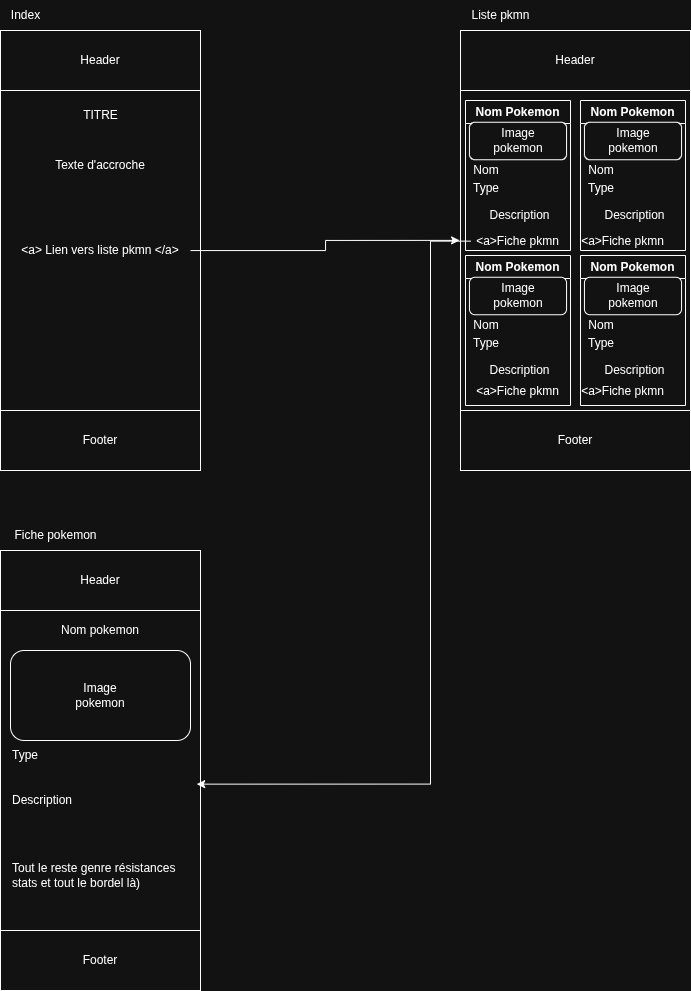

The diagram above was exported from draw.io. Its source (the exported page's mxGraphModel, read from the mxfile embedded in the PNG):
<mxGraphModel dx="1678" dy="931" grid="1" gridSize="10" guides="1" tooltips="1" connect="1" arrows="1" fold="1" page="1" pageScale="1" pageWidth="827" pageHeight="1169" math="0" shadow="0">
  <root>
    <mxCell id="0" />
    <mxCell id="1" parent="0" />
    <mxCell id="-lQ4sOh1KJ12JHMs_Cp0-2" value="" style="swimlane;startSize=0;" parent="1" vertex="1">
      <mxGeometry x="40" y="40" width="200" height="440" as="geometry" />
    </mxCell>
    <mxCell id="-lQ4sOh1KJ12JHMs_Cp0-3" value="Header" style="rounded=0;whiteSpace=wrap;html=1;" parent="-lQ4sOh1KJ12JHMs_Cp0-2" vertex="1">
      <mxGeometry width="200" height="60" as="geometry" />
    </mxCell>
    <mxCell id="-lQ4sOh1KJ12JHMs_Cp0-5" value="TITRE" style="text;html=1;align=center;verticalAlign=middle;resizable=0;points=[];autosize=1;strokeColor=none;fillColor=none;" parent="-lQ4sOh1KJ12JHMs_Cp0-2" vertex="1">
      <mxGeometry x="70" y="70" width="60" height="30" as="geometry" />
    </mxCell>
    <mxCell id="-lQ4sOh1KJ12JHMs_Cp0-6" value="Texte d'accroche" style="text;html=1;align=center;verticalAlign=middle;whiteSpace=wrap;rounded=0;" parent="-lQ4sOh1KJ12JHMs_Cp0-2" vertex="1">
      <mxGeometry x="10" y="110" width="180" height="50" as="geometry" />
    </mxCell>
    <mxCell id="-lQ4sOh1KJ12JHMs_Cp0-7" value="&amp;lt;a&amp;gt; Lien vers liste pkmn &amp;lt;/a&amp;gt;" style="text;html=1;align=center;verticalAlign=middle;whiteSpace=wrap;rounded=0;" parent="-lQ4sOh1KJ12JHMs_Cp0-2" vertex="1">
      <mxGeometry x="10" y="205" width="180" height="30" as="geometry" />
    </mxCell>
    <mxCell id="-lQ4sOh1KJ12JHMs_Cp0-8" value="Footer" style="rounded=0;whiteSpace=wrap;html=1;" parent="-lQ4sOh1KJ12JHMs_Cp0-2" vertex="1">
      <mxGeometry y="380" width="200" height="60" as="geometry" />
    </mxCell>
    <mxCell id="-lQ4sOh1KJ12JHMs_Cp0-4" value="Index" style="text;html=1;align=center;verticalAlign=middle;resizable=0;points=[];autosize=1;strokeColor=none;fillColor=none;" parent="1" vertex="1">
      <mxGeometry x="40" y="10" width="50" height="30" as="geometry" />
    </mxCell>
    <mxCell id="-lQ4sOh1KJ12JHMs_Cp0-9" value="" style="swimlane;startSize=0;" parent="1" vertex="1">
      <mxGeometry x="500" y="40" width="230" height="440" as="geometry" />
    </mxCell>
    <mxCell id="-lQ4sOh1KJ12JHMs_Cp0-10" value="Header" style="rounded=0;whiteSpace=wrap;html=1;" parent="-lQ4sOh1KJ12JHMs_Cp0-9" vertex="1">
      <mxGeometry width="230" height="60" as="geometry" />
    </mxCell>
    <mxCell id="-lQ4sOh1KJ12JHMs_Cp0-14" value="Footer" style="rounded=0;whiteSpace=wrap;html=1;" parent="-lQ4sOh1KJ12JHMs_Cp0-9" vertex="1">
      <mxGeometry y="380" width="230" height="60" as="geometry" />
    </mxCell>
    <mxCell id="uLYh4Ao8A7cG7wbsGNlp-8" value="" style="group" vertex="1" connectable="0" parent="-lQ4sOh1KJ12JHMs_Cp0-9">
      <mxGeometry x="5" y="70" width="105" height="150" as="geometry" />
    </mxCell>
    <mxCell id="-lQ4sOh1KJ12JHMs_Cp0-16" value="Nom Pokemon" style="swimlane;whiteSpace=wrap;html=1;" parent="uLYh4Ao8A7cG7wbsGNlp-8" vertex="1">
      <mxGeometry width="105" height="150" as="geometry" />
    </mxCell>
    <mxCell id="uLYh4Ao8A7cG7wbsGNlp-2" value="" style="rounded=1;whiteSpace=wrap;html=1;" vertex="1" parent="-lQ4sOh1KJ12JHMs_Cp0-16">
      <mxGeometry x="3.9375" y="21.75" width="97.125" height="37.5" as="geometry" />
    </mxCell>
    <mxCell id="uLYh4Ao8A7cG7wbsGNlp-1" value="Image pokemon" style="text;html=1;align=center;verticalAlign=middle;whiteSpace=wrap;rounded=0;" vertex="1" parent="-lQ4sOh1KJ12JHMs_Cp0-16">
      <mxGeometry x="36.75" y="30.125" width="31.5" height="18.75" as="geometry" />
    </mxCell>
    <mxCell id="uLYh4Ao8A7cG7wbsGNlp-3" value="Nom" style="text;html=1;align=center;verticalAlign=middle;whiteSpace=wrap;rounded=0;" vertex="1" parent="-lQ4sOh1KJ12JHMs_Cp0-16">
      <mxGeometry x="5.25" y="60.25" width="31.5" height="18.75" as="geometry" />
    </mxCell>
    <mxCell id="uLYh4Ao8A7cG7wbsGNlp-4" value="Type" style="text;html=1;align=center;verticalAlign=middle;whiteSpace=wrap;rounded=0;" vertex="1" parent="-lQ4sOh1KJ12JHMs_Cp0-16">
      <mxGeometry x="5.25" y="79" width="31.5" height="18.75" as="geometry" />
    </mxCell>
    <mxCell id="uLYh4Ao8A7cG7wbsGNlp-5" value="Description" style="text;html=1;align=center;verticalAlign=middle;whiteSpace=wrap;rounded=0;" vertex="1" parent="-lQ4sOh1KJ12JHMs_Cp0-16">
      <mxGeometry x="6.5625" y="95.75" width="94.5" height="37.5" as="geometry" />
    </mxCell>
    <mxCell id="uLYh4Ao8A7cG7wbsGNlp-6" value="&amp;lt;a&amp;gt;Fiche pkmn" style="text;html=1;align=center;verticalAlign=middle;whiteSpace=wrap;rounded=0;" vertex="1" parent="uLYh4Ao8A7cG7wbsGNlp-8">
      <mxGeometry x="5.25" y="131.25" width="94.5" height="18.75" as="geometry" />
    </mxCell>
    <mxCell id="uLYh4Ao8A7cG7wbsGNlp-9" value="" style="group" vertex="1" connectable="0" parent="-lQ4sOh1KJ12JHMs_Cp0-9">
      <mxGeometry x="110" y="70" width="105" height="150" as="geometry" />
    </mxCell>
    <mxCell id="uLYh4Ao8A7cG7wbsGNlp-10" value="Nom Pokemon" style="swimlane;whiteSpace=wrap;html=1;" vertex="1" parent="uLYh4Ao8A7cG7wbsGNlp-9">
      <mxGeometry x="10" width="105" height="150" as="geometry" />
    </mxCell>
    <mxCell id="uLYh4Ao8A7cG7wbsGNlp-11" value="" style="rounded=1;whiteSpace=wrap;html=1;" vertex="1" parent="uLYh4Ao8A7cG7wbsGNlp-10">
      <mxGeometry x="3.9375" y="21.75" width="97.125" height="37.5" as="geometry" />
    </mxCell>
    <mxCell id="uLYh4Ao8A7cG7wbsGNlp-12" value="Image pokemon" style="text;html=1;align=center;verticalAlign=middle;whiteSpace=wrap;rounded=0;" vertex="1" parent="uLYh4Ao8A7cG7wbsGNlp-10">
      <mxGeometry x="36.75" y="30.125" width="31.5" height="18.75" as="geometry" />
    </mxCell>
    <mxCell id="uLYh4Ao8A7cG7wbsGNlp-13" value="Nom" style="text;html=1;align=center;verticalAlign=middle;whiteSpace=wrap;rounded=0;" vertex="1" parent="uLYh4Ao8A7cG7wbsGNlp-10">
      <mxGeometry x="5.25" y="60.25" width="31.5" height="18.75" as="geometry" />
    </mxCell>
    <mxCell id="uLYh4Ao8A7cG7wbsGNlp-14" value="Type" style="text;html=1;align=center;verticalAlign=middle;whiteSpace=wrap;rounded=0;" vertex="1" parent="uLYh4Ao8A7cG7wbsGNlp-10">
      <mxGeometry x="5.25" y="79" width="31.5" height="18.75" as="geometry" />
    </mxCell>
    <mxCell id="uLYh4Ao8A7cG7wbsGNlp-15" value="Description" style="text;html=1;align=center;verticalAlign=middle;whiteSpace=wrap;rounded=0;" vertex="1" parent="uLYh4Ao8A7cG7wbsGNlp-10">
      <mxGeometry x="6.5625" y="95.75" width="94.5" height="37.5" as="geometry" />
    </mxCell>
    <mxCell id="uLYh4Ao8A7cG7wbsGNlp-16" value="&amp;lt;a&amp;gt;Fiche pkmn" style="text;html=1;align=center;verticalAlign=middle;whiteSpace=wrap;rounded=0;" vertex="1" parent="uLYh4Ao8A7cG7wbsGNlp-9">
      <mxGeometry x="5.25" y="131.25" width="94.5" height="18.75" as="geometry" />
    </mxCell>
    <mxCell id="uLYh4Ao8A7cG7wbsGNlp-17" value="" style="group" vertex="1" connectable="0" parent="-lQ4sOh1KJ12JHMs_Cp0-9">
      <mxGeometry x="5" y="220" width="105" height="150" as="geometry" />
    </mxCell>
    <mxCell id="uLYh4Ao8A7cG7wbsGNlp-18" value="Nom Pokemon" style="swimlane;whiteSpace=wrap;html=1;" vertex="1" parent="uLYh4Ao8A7cG7wbsGNlp-17">
      <mxGeometry y="5" width="105" height="150" as="geometry" />
    </mxCell>
    <mxCell id="uLYh4Ao8A7cG7wbsGNlp-19" value="" style="rounded=1;whiteSpace=wrap;html=1;" vertex="1" parent="uLYh4Ao8A7cG7wbsGNlp-18">
      <mxGeometry x="3.9375" y="21.75" width="97.125" height="37.5" as="geometry" />
    </mxCell>
    <mxCell id="uLYh4Ao8A7cG7wbsGNlp-20" value="Image pokemon" style="text;html=1;align=center;verticalAlign=middle;whiteSpace=wrap;rounded=0;" vertex="1" parent="uLYh4Ao8A7cG7wbsGNlp-18">
      <mxGeometry x="36.75" y="30.125" width="31.5" height="18.75" as="geometry" />
    </mxCell>
    <mxCell id="uLYh4Ao8A7cG7wbsGNlp-21" value="Nom" style="text;html=1;align=center;verticalAlign=middle;whiteSpace=wrap;rounded=0;" vertex="1" parent="uLYh4Ao8A7cG7wbsGNlp-18">
      <mxGeometry x="5.25" y="60.25" width="31.5" height="18.75" as="geometry" />
    </mxCell>
    <mxCell id="uLYh4Ao8A7cG7wbsGNlp-22" value="Type" style="text;html=1;align=center;verticalAlign=middle;whiteSpace=wrap;rounded=0;" vertex="1" parent="uLYh4Ao8A7cG7wbsGNlp-18">
      <mxGeometry x="5.25" y="79" width="31.5" height="18.75" as="geometry" />
    </mxCell>
    <mxCell id="uLYh4Ao8A7cG7wbsGNlp-23" value="Description" style="text;html=1;align=center;verticalAlign=middle;whiteSpace=wrap;rounded=0;" vertex="1" parent="uLYh4Ao8A7cG7wbsGNlp-18">
      <mxGeometry x="6.5625" y="95.75" width="94.5" height="37.5" as="geometry" />
    </mxCell>
    <mxCell id="uLYh4Ao8A7cG7wbsGNlp-24" value="&amp;lt;a&amp;gt;Fiche pkmn" style="text;html=1;align=center;verticalAlign=middle;whiteSpace=wrap;rounded=0;" vertex="1" parent="uLYh4Ao8A7cG7wbsGNlp-17">
      <mxGeometry x="5.25" y="131.25" width="94.5" height="18.75" as="geometry" />
    </mxCell>
    <mxCell id="uLYh4Ao8A7cG7wbsGNlp-25" value="" style="group" vertex="1" connectable="0" parent="-lQ4sOh1KJ12JHMs_Cp0-9">
      <mxGeometry x="110" y="220" width="105" height="150" as="geometry" />
    </mxCell>
    <mxCell id="uLYh4Ao8A7cG7wbsGNlp-26" value="Nom Pokemon" style="swimlane;whiteSpace=wrap;html=1;" vertex="1" parent="uLYh4Ao8A7cG7wbsGNlp-25">
      <mxGeometry x="10" y="5" width="105" height="150" as="geometry" />
    </mxCell>
    <mxCell id="uLYh4Ao8A7cG7wbsGNlp-27" value="" style="rounded=1;whiteSpace=wrap;html=1;" vertex="1" parent="uLYh4Ao8A7cG7wbsGNlp-26">
      <mxGeometry x="3.9375" y="21.75" width="97.125" height="37.5" as="geometry" />
    </mxCell>
    <mxCell id="uLYh4Ao8A7cG7wbsGNlp-28" value="Image pokemon" style="text;html=1;align=center;verticalAlign=middle;whiteSpace=wrap;rounded=0;" vertex="1" parent="uLYh4Ao8A7cG7wbsGNlp-26">
      <mxGeometry x="36.75" y="30.125" width="31.5" height="18.75" as="geometry" />
    </mxCell>
    <mxCell id="uLYh4Ao8A7cG7wbsGNlp-29" value="Nom" style="text;html=1;align=center;verticalAlign=middle;whiteSpace=wrap;rounded=0;" vertex="1" parent="uLYh4Ao8A7cG7wbsGNlp-26">
      <mxGeometry x="5.25" y="60.25" width="31.5" height="18.75" as="geometry" />
    </mxCell>
    <mxCell id="uLYh4Ao8A7cG7wbsGNlp-30" value="Type" style="text;html=1;align=center;verticalAlign=middle;whiteSpace=wrap;rounded=0;" vertex="1" parent="uLYh4Ao8A7cG7wbsGNlp-26">
      <mxGeometry x="5.25" y="79" width="31.5" height="18.75" as="geometry" />
    </mxCell>
    <mxCell id="uLYh4Ao8A7cG7wbsGNlp-31" value="Description" style="text;html=1;align=center;verticalAlign=middle;whiteSpace=wrap;rounded=0;" vertex="1" parent="uLYh4Ao8A7cG7wbsGNlp-26">
      <mxGeometry x="6.5625" y="95.75" width="94.5" height="37.5" as="geometry" />
    </mxCell>
    <mxCell id="uLYh4Ao8A7cG7wbsGNlp-32" value="&amp;lt;a&amp;gt;Fiche pkmn" style="text;html=1;align=center;verticalAlign=middle;whiteSpace=wrap;rounded=0;" vertex="1" parent="uLYh4Ao8A7cG7wbsGNlp-25">
      <mxGeometry x="5.25" y="131.25" width="94.5" height="18.75" as="geometry" />
    </mxCell>
    <mxCell id="-lQ4sOh1KJ12JHMs_Cp0-15" value="Liste pkmn" style="text;html=1;align=center;verticalAlign=middle;resizable=0;points=[];autosize=1;strokeColor=none;fillColor=none;" parent="1" vertex="1">
      <mxGeometry x="500" y="10" width="80" height="30" as="geometry" />
    </mxCell>
    <mxCell id="uLYh4Ao8A7cG7wbsGNlp-33" style="edgeStyle=orthogonalEdgeStyle;rounded=0;orthogonalLoop=1;jettySize=auto;html=1;entryX=-0.004;entryY=0.477;entryDx=0;entryDy=0;entryPerimeter=0;" edge="1" parent="1" source="-lQ4sOh1KJ12JHMs_Cp0-7" target="-lQ4sOh1KJ12JHMs_Cp0-9">
      <mxGeometry relative="1" as="geometry">
        <Array as="points">
          <mxPoint x="365" y="260" />
          <mxPoint x="365" y="250" />
        </Array>
      </mxGeometry>
    </mxCell>
    <mxCell id="uLYh4Ao8A7cG7wbsGNlp-34" value="" style="swimlane;startSize=0;" vertex="1" parent="1">
      <mxGeometry x="40" y="560" width="200" height="440" as="geometry" />
    </mxCell>
    <mxCell id="uLYh4Ao8A7cG7wbsGNlp-35" value="Header" style="rounded=0;whiteSpace=wrap;html=1;" vertex="1" parent="uLYh4Ao8A7cG7wbsGNlp-34">
      <mxGeometry width="200" height="60" as="geometry" />
    </mxCell>
    <mxCell id="uLYh4Ao8A7cG7wbsGNlp-39" value="Footer" style="rounded=0;whiteSpace=wrap;html=1;" vertex="1" parent="uLYh4Ao8A7cG7wbsGNlp-34">
      <mxGeometry y="380" width="200" height="60" as="geometry" />
    </mxCell>
    <mxCell id="uLYh4Ao8A7cG7wbsGNlp-41" value="" style="rounded=1;whiteSpace=wrap;html=1;" vertex="1" parent="uLYh4Ao8A7cG7wbsGNlp-34">
      <mxGeometry x="10" y="100" width="180" height="90" as="geometry" />
    </mxCell>
    <mxCell id="uLYh4Ao8A7cG7wbsGNlp-42" value="Image pokemon" style="text;html=1;align=center;verticalAlign=middle;whiteSpace=wrap;rounded=0;" vertex="1" parent="uLYh4Ao8A7cG7wbsGNlp-34">
      <mxGeometry x="70" y="130" width="60" height="30" as="geometry" />
    </mxCell>
    <mxCell id="uLYh4Ao8A7cG7wbsGNlp-43" value="Type" style="text;html=1;align=left;verticalAlign=middle;whiteSpace=wrap;rounded=0;" vertex="1" parent="uLYh4Ao8A7cG7wbsGNlp-34">
      <mxGeometry x="10" y="190" width="60" height="30" as="geometry" />
    </mxCell>
    <mxCell id="uLYh4Ao8A7cG7wbsGNlp-45" value="Description" style="text;html=1;align=left;verticalAlign=middle;whiteSpace=wrap;rounded=0;" vertex="1" parent="uLYh4Ao8A7cG7wbsGNlp-34">
      <mxGeometry x="10" y="220" width="180" height="60" as="geometry" />
    </mxCell>
    <mxCell id="uLYh4Ao8A7cG7wbsGNlp-46" value="Nom pokemon" style="text;html=1;align=center;verticalAlign=middle;whiteSpace=wrap;rounded=0;" vertex="1" parent="uLYh4Ao8A7cG7wbsGNlp-34">
      <mxGeometry x="10" y="60" width="180" height="40" as="geometry" />
    </mxCell>
    <mxCell id="uLYh4Ao8A7cG7wbsGNlp-47" value="Tout le reste genre résistances stats et tout le bordel là)" style="text;html=1;align=left;verticalAlign=middle;whiteSpace=wrap;rounded=0;" vertex="1" parent="uLYh4Ao8A7cG7wbsGNlp-34">
      <mxGeometry x="10" y="280" width="180" height="90" as="geometry" />
    </mxCell>
    <mxCell id="uLYh4Ao8A7cG7wbsGNlp-40" value="Fiche pokemon" style="text;html=1;align=center;verticalAlign=middle;resizable=0;points=[];autosize=1;strokeColor=none;fillColor=none;" vertex="1" parent="1">
      <mxGeometry x="40" y="530" width="110" height="30" as="geometry" />
    </mxCell>
    <mxCell id="uLYh4Ao8A7cG7wbsGNlp-48" style="edgeStyle=orthogonalEdgeStyle;rounded=0;orthogonalLoop=1;jettySize=auto;html=1;entryX=0.981;entryY=0.531;entryDx=0;entryDy=0;entryPerimeter=0;" edge="1" parent="1" source="uLYh4Ao8A7cG7wbsGNlp-6" target="uLYh4Ao8A7cG7wbsGNlp-34">
      <mxGeometry relative="1" as="geometry">
        <mxPoint x="380" y="500" as="targetPoint" />
        <Array as="points">
          <mxPoint x="470" y="251" />
          <mxPoint x="470" y="794" />
        </Array>
      </mxGeometry>
    </mxCell>
  </root>
</mxGraphModel>